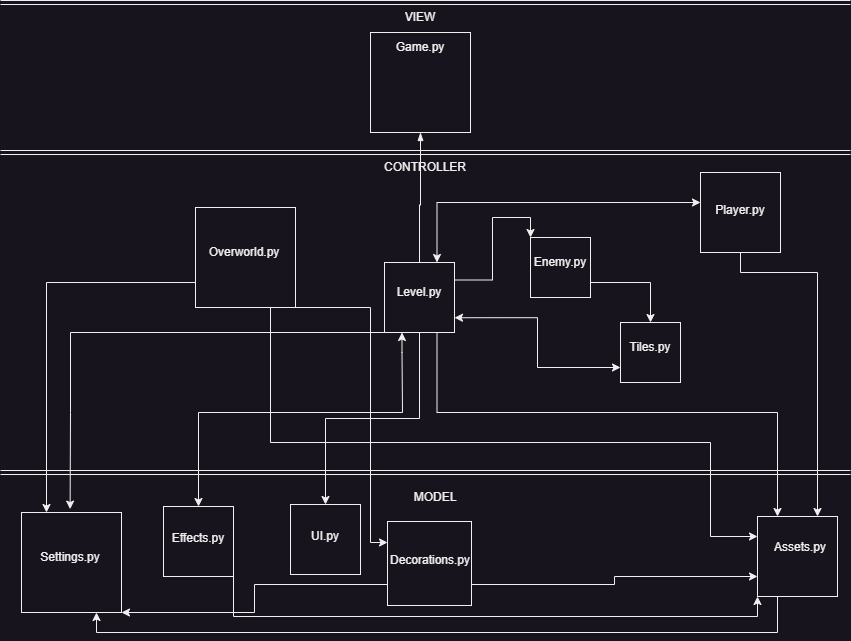

The diagram above was exported from draw.io. Its source (the exported page's mxGraphModel, read from the mxfile embedded in the PNG):
<mxGraphModel dx="1434" dy="1936" grid="1" gridSize="10" guides="1" tooltips="1" connect="1" arrows="1" fold="1" page="1" pageScale="1" pageWidth="850" pageHeight="1100" math="0" shadow="0">
  <root>
    <mxCell id="0" />
    <mxCell id="1" parent="0" />
    <mxCell id="Ozlswg8m2a8TDxqnkAPN-5" style="edgeStyle=orthogonalEdgeStyle;rounded=0;orthogonalLoop=1;jettySize=auto;html=1;fontColor=default;startArrow=blockThin;startFill=1;" parent="1" source="corqhBRLGjPxLFMVLoin-1" target="Ozlswg8m2a8TDxqnkAPN-7" edge="1">
      <mxGeometry relative="1" as="geometry" />
    </mxCell>
    <mxCell id="corqhBRLGjPxLFMVLoin-1" value="" style="whiteSpace=wrap;html=1;aspect=fixed;" parent="1" vertex="1">
      <mxGeometry x="370" width="100" height="100" as="geometry" />
    </mxCell>
    <mxCell id="corqhBRLGjPxLFMVLoin-2" value="&lt;font&gt;Game.py&lt;/font&gt;" style="text;html=1;align=center;verticalAlign=middle;whiteSpace=wrap;rounded=0;fillColor=none;fontColor=default;" parent="1" vertex="1">
      <mxGeometry x="390" width="60" height="30" as="geometry" />
    </mxCell>
    <mxCell id="Ozlswg8m2a8TDxqnkAPN-3" style="edgeStyle=orthogonalEdgeStyle;rounded=0;orthogonalLoop=1;jettySize=auto;html=1;exitX=0.5;exitY=1;exitDx=0;exitDy=0;fontColor=default;" parent="1" edge="1">
      <mxGeometry relative="1" as="geometry">
        <mxPoint x="420" y="80" as="sourcePoint" />
        <mxPoint x="420" y="80" as="targetPoint" />
      </mxGeometry>
    </mxCell>
    <mxCell id="Ozlswg8m2a8TDxqnkAPN-19" style="edgeStyle=orthogonalEdgeStyle;rounded=0;orthogonalLoop=1;jettySize=auto;html=1;entryX=0;entryY=0.75;entryDx=0;entryDy=0;fontColor=default;exitX=1;exitY=0.789;exitDx=0;exitDy=0;exitPerimeter=0;startArrow=classic;startFill=1;" parent="1" source="Ozlswg8m2a8TDxqnkAPN-4" target="Ozlswg8m2a8TDxqnkAPN-15" edge="1">
      <mxGeometry relative="1" as="geometry" />
    </mxCell>
    <mxCell id="Ozlswg8m2a8TDxqnkAPN-40" style="edgeStyle=orthogonalEdgeStyle;rounded=0;orthogonalLoop=1;jettySize=auto;html=1;entryX=0.25;entryY=0;entryDx=0;entryDy=0;fontColor=default;exitX=0.75;exitY=1;exitDx=0;exitDy=0;" parent="1" source="Ozlswg8m2a8TDxqnkAPN-4" target="Ozlswg8m2a8TDxqnkAPN-37" edge="1">
      <mxGeometry relative="1" as="geometry">
        <Array as="points">
          <mxPoint x="437" y="380" />
          <mxPoint x="777" y="380" />
        </Array>
      </mxGeometry>
    </mxCell>
    <mxCell id="Ozlswg8m2a8TDxqnkAPN-41" style="edgeStyle=orthogonalEdgeStyle;rounded=0;orthogonalLoop=1;jettySize=auto;html=1;entryX=0.5;entryY=0;entryDx=0;entryDy=0;fontColor=default;startArrow=classic;startFill=1;exitX=0.25;exitY=1;exitDx=0;exitDy=0;" parent="1" source="Ozlswg8m2a8TDxqnkAPN-4" target="Ozlswg8m2a8TDxqnkAPN-34" edge="1">
      <mxGeometry relative="1" as="geometry">
        <mxPoint x="340" y="270" as="sourcePoint" />
        <Array as="points">
          <mxPoint x="402" y="320" />
          <mxPoint x="402" y="320" />
          <mxPoint x="402" y="380" />
          <mxPoint x="198" y="380" />
        </Array>
      </mxGeometry>
    </mxCell>
    <mxCell id="q6Ws_d1VQYU-XQfwsE-M-13" style="edgeStyle=orthogonalEdgeStyle;rounded=0;orthogonalLoop=1;jettySize=auto;html=1;exitX=0.5;exitY=1;exitDx=0;exitDy=0;entryX=0.5;entryY=0;entryDx=0;entryDy=0;" edge="1" parent="1" source="Ozlswg8m2a8TDxqnkAPN-4" target="q6Ws_d1VQYU-XQfwsE-M-3">
      <mxGeometry relative="1" as="geometry" />
    </mxCell>
    <mxCell id="q6Ws_d1VQYU-XQfwsE-M-21" style="edgeStyle=orthogonalEdgeStyle;rounded=0;orthogonalLoop=1;jettySize=auto;html=1;exitX=1;exitY=0.25;exitDx=0;exitDy=0;entryX=0;entryY=0;entryDx=0;entryDy=0;" edge="1" parent="1" source="Ozlswg8m2a8TDxqnkAPN-4" target="q6Ws_d1VQYU-XQfwsE-M-19">
      <mxGeometry relative="1" as="geometry" />
    </mxCell>
    <mxCell id="Ozlswg8m2a8TDxqnkAPN-4" value="" style="whiteSpace=wrap;html=1;aspect=fixed;" parent="1" vertex="1">
      <mxGeometry x="384" y="230" width="70" height="70" as="geometry" />
    </mxCell>
    <mxCell id="Ozlswg8m2a8TDxqnkAPN-7" value="&lt;font&gt;Level.py&lt;/font&gt;" style="text;html=1;align=center;verticalAlign=middle;whiteSpace=wrap;rounded=0;fillColor=none;fontColor=default;" parent="1" vertex="1">
      <mxGeometry x="389" y="245" width="60" height="30" as="geometry" />
    </mxCell>
    <mxCell id="Ozlswg8m2a8TDxqnkAPN-13" style="edgeStyle=orthogonalEdgeStyle;rounded=0;orthogonalLoop=1;jettySize=auto;html=1;fontColor=default;exitX=0;exitY=0.5;exitDx=0;exitDy=0;entryX=0.486;entryY=-0.034;entryDx=0;entryDy=0;entryPerimeter=0;" parent="1" source="Ozlswg8m2a8TDxqnkAPN-4" target="Ozlswg8m2a8TDxqnkAPN-10" edge="1">
      <mxGeometry relative="1" as="geometry">
        <mxPoint x="110" y="330" as="sourcePoint" />
        <mxPoint x="170" y="520" as="targetPoint" />
        <Array as="points">
          <mxPoint x="384" y="300" />
          <mxPoint x="70" y="300" />
          <mxPoint x="70" y="380" />
        </Array>
      </mxGeometry>
    </mxCell>
    <mxCell id="Ozlswg8m2a8TDxqnkAPN-27" style="edgeStyle=orthogonalEdgeStyle;rounded=0;orthogonalLoop=1;jettySize=auto;html=1;fontColor=default;startArrow=classic;startFill=1;exitX=0.75;exitY=0;exitDx=0;exitDy=0;" parent="1" target="Ozlswg8m2a8TDxqnkAPN-20" edge="1" source="Ozlswg8m2a8TDxqnkAPN-4">
      <mxGeometry relative="1" as="geometry">
        <mxPoint x="260" y="170" as="sourcePoint" />
        <Array as="points">
          <mxPoint x="436" y="170" />
        </Array>
      </mxGeometry>
    </mxCell>
    <mxCell id="Ozlswg8m2a8TDxqnkAPN-10" value="" style="whiteSpace=wrap;html=1;aspect=fixed;" parent="1" vertex="1">
      <mxGeometry x="21" y="480" width="100" height="100" as="geometry" />
    </mxCell>
    <mxCell id="Ozlswg8m2a8TDxqnkAPN-11" value="&lt;font&gt;Settings.py&lt;/font&gt;" style="text;html=1;align=center;verticalAlign=middle;whiteSpace=wrap;rounded=0;fillColor=none;fontColor=default;" parent="1" vertex="1">
      <mxGeometry x="40" y="510" width="60" height="30" as="geometry" />
    </mxCell>
    <mxCell id="Ozlswg8m2a8TDxqnkAPN-15" value="" style="whiteSpace=wrap;html=1;aspect=fixed;" parent="1" vertex="1">
      <mxGeometry x="620" y="290" width="60" height="60" as="geometry" />
    </mxCell>
    <mxCell id="Ozlswg8m2a8TDxqnkAPN-16" value="&lt;font&gt;Tiles.py&lt;/font&gt;" style="text;html=1;align=center;verticalAlign=middle;whiteSpace=wrap;rounded=0;fillColor=none;fontColor=default;" parent="1" vertex="1">
      <mxGeometry x="620" y="300" width="60" height="30" as="geometry" />
    </mxCell>
    <mxCell id="Ozlswg8m2a8TDxqnkAPN-26" style="edgeStyle=orthogonalEdgeStyle;rounded=0;orthogonalLoop=1;jettySize=auto;html=1;exitX=0.5;exitY=1;exitDx=0;exitDy=0;fontColor=default;startArrow=none;startFill=0;entryX=0.75;entryY=0;entryDx=0;entryDy=0;" parent="1" source="Ozlswg8m2a8TDxqnkAPN-20" target="Ozlswg8m2a8TDxqnkAPN-37" edge="1">
      <mxGeometry relative="1" as="geometry">
        <mxPoint x="830" y="400" as="targetPoint" />
        <Array as="points">
          <mxPoint x="740" y="240" />
          <mxPoint x="817" y="240" />
        </Array>
      </mxGeometry>
    </mxCell>
    <mxCell id="Ozlswg8m2a8TDxqnkAPN-20" value="" style="whiteSpace=wrap;html=1;aspect=fixed;" parent="1" vertex="1">
      <mxGeometry x="700" y="140" width="80" height="80" as="geometry" />
    </mxCell>
    <mxCell id="Ozlswg8m2a8TDxqnkAPN-21" value="&lt;font&gt;Player.py&lt;/font&gt;" style="text;html=1;align=center;verticalAlign=middle;whiteSpace=wrap;rounded=0;fillColor=none;fontColor=default;" parent="1" vertex="1">
      <mxGeometry x="710" y="163" width="60" height="30" as="geometry" />
    </mxCell>
    <mxCell id="q6Ws_d1VQYU-XQfwsE-M-15" style="edgeStyle=orthogonalEdgeStyle;rounded=0;orthogonalLoop=1;jettySize=auto;html=1;exitX=1;exitY=1;exitDx=0;exitDy=0;entryX=0;entryY=1;entryDx=0;entryDy=0;" edge="1" parent="1" source="Ozlswg8m2a8TDxqnkAPN-34" target="Ozlswg8m2a8TDxqnkAPN-37">
      <mxGeometry relative="1" as="geometry" />
    </mxCell>
    <mxCell id="Ozlswg8m2a8TDxqnkAPN-34" value="" style="whiteSpace=wrap;html=1;aspect=fixed;" parent="1" vertex="1">
      <mxGeometry x="163" y="474" width="70" height="70" as="geometry" />
    </mxCell>
    <mxCell id="Ozlswg8m2a8TDxqnkAPN-35" value="&lt;font&gt;Effects.py&lt;/font&gt;" style="text;html=1;align=center;verticalAlign=middle;whiteSpace=wrap;rounded=0;fillColor=none;fontColor=default;" parent="1" vertex="1">
      <mxGeometry x="168" y="491" width="60" height="30" as="geometry" />
    </mxCell>
    <mxCell id="q6Ws_d1VQYU-XQfwsE-M-16" style="edgeStyle=orthogonalEdgeStyle;rounded=0;orthogonalLoop=1;jettySize=auto;html=1;exitX=0.25;exitY=1;exitDx=0;exitDy=0;entryX=0.75;entryY=1;entryDx=0;entryDy=0;" edge="1" parent="1" source="Ozlswg8m2a8TDxqnkAPN-37" target="Ozlswg8m2a8TDxqnkAPN-10">
      <mxGeometry relative="1" as="geometry" />
    </mxCell>
    <mxCell id="Ozlswg8m2a8TDxqnkAPN-37" value="" style="whiteSpace=wrap;html=1;aspect=fixed;" parent="1" vertex="1">
      <mxGeometry x="757" y="484" width="80" height="80" as="geometry" />
    </mxCell>
    <mxCell id="Ozlswg8m2a8TDxqnkAPN-38" value="&lt;font&gt;Assets.py&lt;/font&gt;" style="text;html=1;align=center;verticalAlign=middle;whiteSpace=wrap;rounded=0;fillColor=none;fontColor=default;" parent="1" vertex="1">
      <mxGeometry x="770" y="500" width="60" height="30" as="geometry" />
    </mxCell>
    <mxCell id="Ozlswg8m2a8TDxqnkAPN-43" value="" style="shape=link;html=1;rounded=0;fontColor=default;" parent="1" edge="1">
      <mxGeometry width="100" relative="1" as="geometry">
        <mxPoint y="120" as="sourcePoint" />
        <mxPoint x="850" y="120" as="targetPoint" />
      </mxGeometry>
    </mxCell>
    <mxCell id="Ozlswg8m2a8TDxqnkAPN-44" value="" style="shape=link;html=1;rounded=0;fontColor=default;" parent="1" edge="1">
      <mxGeometry width="100" relative="1" as="geometry">
        <mxPoint y="440" as="sourcePoint" />
        <mxPoint x="850" y="440" as="targetPoint" />
      </mxGeometry>
    </mxCell>
    <mxCell id="Ozlswg8m2a8TDxqnkAPN-46" value="CONTROLLER" style="text;html=1;strokeColor=none;fillColor=none;align=center;verticalAlign=middle;whiteSpace=wrap;rounded=0;fontColor=default;" parent="1" vertex="1">
      <mxGeometry x="370" y="120" width="110" height="30" as="geometry" />
    </mxCell>
    <mxCell id="Ozlswg8m2a8TDxqnkAPN-47" value="VIEW" style="text;html=1;strokeColor=none;fillColor=none;align=center;verticalAlign=middle;whiteSpace=wrap;rounded=0;fontColor=default;" parent="1" vertex="1">
      <mxGeometry x="365" y="-30" width="110" height="30" as="geometry" />
    </mxCell>
    <mxCell id="Ozlswg8m2a8TDxqnkAPN-48" value="MODEL" style="text;html=1;strokeColor=none;fillColor=none;align=center;verticalAlign=middle;whiteSpace=wrap;rounded=0;fontColor=default;" parent="1" vertex="1">
      <mxGeometry x="380" y="450" width="110" height="30" as="geometry" />
    </mxCell>
    <mxCell id="q6Ws_d1VQYU-XQfwsE-M-2" value="" style="shape=link;html=1;rounded=0;fontColor=default;" edge="1" parent="1">
      <mxGeometry width="100" relative="1" as="geometry">
        <mxPoint y="-30" as="sourcePoint" />
        <mxPoint x="850" y="-30" as="targetPoint" />
      </mxGeometry>
    </mxCell>
    <mxCell id="q6Ws_d1VQYU-XQfwsE-M-3" value="" style="whiteSpace=wrap;html=1;aspect=fixed;" vertex="1" parent="1">
      <mxGeometry x="290" y="472" width="70" height="70" as="geometry" />
    </mxCell>
    <mxCell id="q6Ws_d1VQYU-XQfwsE-M-4" value="&lt;font&gt;UI.py&lt;/font&gt;" style="text;html=1;align=center;verticalAlign=middle;whiteSpace=wrap;rounded=0;fillColor=none;fontColor=default;" vertex="1" parent="1">
      <mxGeometry x="295" y="489" width="60" height="30" as="geometry" />
    </mxCell>
    <mxCell id="q6Ws_d1VQYU-XQfwsE-M-8" style="edgeStyle=orthogonalEdgeStyle;rounded=0;orthogonalLoop=1;jettySize=auto;html=1;exitX=0;exitY=0.75;exitDx=0;exitDy=0;entryX=0.25;entryY=0;entryDx=0;entryDy=0;" edge="1" parent="1" source="q6Ws_d1VQYU-XQfwsE-M-6" target="Ozlswg8m2a8TDxqnkAPN-10">
      <mxGeometry relative="1" as="geometry" />
    </mxCell>
    <mxCell id="q6Ws_d1VQYU-XQfwsE-M-9" style="edgeStyle=orthogonalEdgeStyle;rounded=0;orthogonalLoop=1;jettySize=auto;html=1;exitX=0.75;exitY=1;exitDx=0;exitDy=0;entryX=0;entryY=0.25;entryDx=0;entryDy=0;" edge="1" parent="1" source="q6Ws_d1VQYU-XQfwsE-M-6" target="Ozlswg8m2a8TDxqnkAPN-37">
      <mxGeometry relative="1" as="geometry">
        <Array as="points">
          <mxPoint x="270" y="410" />
          <mxPoint x="710" y="410" />
          <mxPoint x="710" y="504" />
        </Array>
      </mxGeometry>
    </mxCell>
    <mxCell id="q6Ws_d1VQYU-XQfwsE-M-12" style="edgeStyle=orthogonalEdgeStyle;rounded=0;orthogonalLoop=1;jettySize=auto;html=1;exitX=0.5;exitY=1;exitDx=0;exitDy=0;entryX=0;entryY=0.25;entryDx=0;entryDy=0;" edge="1" parent="1" source="q6Ws_d1VQYU-XQfwsE-M-6" target="q6Ws_d1VQYU-XQfwsE-M-10">
      <mxGeometry relative="1" as="geometry">
        <Array as="points">
          <mxPoint x="370" y="275" />
          <mxPoint x="370" y="510" />
        </Array>
      </mxGeometry>
    </mxCell>
    <mxCell id="q6Ws_d1VQYU-XQfwsE-M-6" value="" style="whiteSpace=wrap;html=1;aspect=fixed;" vertex="1" parent="1">
      <mxGeometry x="195" y="175" width="100" height="100" as="geometry" />
    </mxCell>
    <mxCell id="q6Ws_d1VQYU-XQfwsE-M-7" value="&lt;font&gt;Overworld.py&lt;/font&gt;" style="text;html=1;align=center;verticalAlign=middle;whiteSpace=wrap;rounded=0;fillColor=none;fontColor=default;" vertex="1" parent="1">
      <mxGeometry x="214" y="205" width="60" height="30" as="geometry" />
    </mxCell>
    <mxCell id="q6Ws_d1VQYU-XQfwsE-M-17" style="edgeStyle=orthogonalEdgeStyle;rounded=0;orthogonalLoop=1;jettySize=auto;html=1;exitX=1;exitY=0.75;exitDx=0;exitDy=0;entryX=0;entryY=0.75;entryDx=0;entryDy=0;" edge="1" parent="1" source="q6Ws_d1VQYU-XQfwsE-M-10" target="Ozlswg8m2a8TDxqnkAPN-37">
      <mxGeometry relative="1" as="geometry" />
    </mxCell>
    <mxCell id="q6Ws_d1VQYU-XQfwsE-M-18" style="edgeStyle=orthogonalEdgeStyle;rounded=0;orthogonalLoop=1;jettySize=auto;html=1;exitX=0;exitY=0.75;exitDx=0;exitDy=0;entryX=1;entryY=1;entryDx=0;entryDy=0;" edge="1" parent="1" source="q6Ws_d1VQYU-XQfwsE-M-10" target="Ozlswg8m2a8TDxqnkAPN-10">
      <mxGeometry relative="1" as="geometry">
        <Array as="points">
          <mxPoint x="254" y="552" />
          <mxPoint x="254" y="580" />
        </Array>
      </mxGeometry>
    </mxCell>
    <mxCell id="q6Ws_d1VQYU-XQfwsE-M-10" value="" style="whiteSpace=wrap;html=1;aspect=fixed;" vertex="1" parent="1">
      <mxGeometry x="387" y="489" width="84" height="84" as="geometry" />
    </mxCell>
    <mxCell id="q6Ws_d1VQYU-XQfwsE-M-11" value="&lt;font&gt;Decorations.py&lt;/font&gt;" style="text;html=1;align=center;verticalAlign=middle;whiteSpace=wrap;rounded=0;fillColor=none;fontColor=default;" vertex="1" parent="1">
      <mxGeometry x="400" y="513" width="60" height="30" as="geometry" />
    </mxCell>
    <mxCell id="q6Ws_d1VQYU-XQfwsE-M-22" style="edgeStyle=orthogonalEdgeStyle;rounded=0;orthogonalLoop=1;jettySize=auto;html=1;exitX=1;exitY=0.75;exitDx=0;exitDy=0;entryX=0.5;entryY=0;entryDx=0;entryDy=0;" edge="1" parent="1" source="q6Ws_d1VQYU-XQfwsE-M-19" target="Ozlswg8m2a8TDxqnkAPN-15">
      <mxGeometry relative="1" as="geometry" />
    </mxCell>
    <mxCell id="q6Ws_d1VQYU-XQfwsE-M-19" value="" style="whiteSpace=wrap;html=1;aspect=fixed;" vertex="1" parent="1">
      <mxGeometry x="530" y="205" width="60" height="60" as="geometry" />
    </mxCell>
    <mxCell id="q6Ws_d1VQYU-XQfwsE-M-20" value="&lt;font&gt;Enemy.py&lt;/font&gt;" style="text;html=1;align=center;verticalAlign=middle;whiteSpace=wrap;rounded=0;fillColor=none;fontColor=default;" vertex="1" parent="1">
      <mxGeometry x="530" y="215" width="60" height="30" as="geometry" />
    </mxCell>
  </root>
</mxGraphModel>